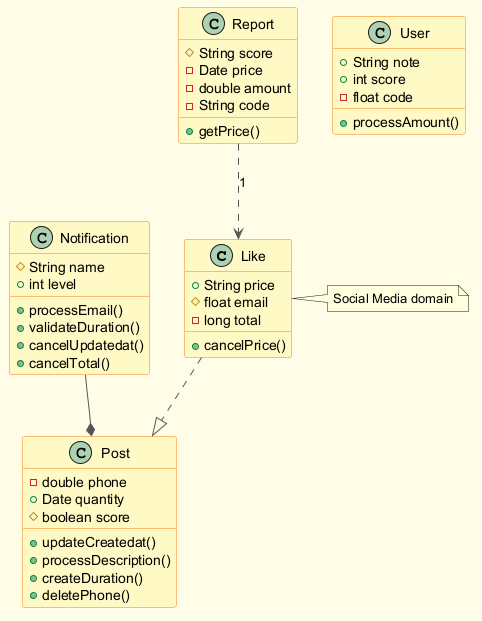

The diagram above was rendered by PlantUML. Its source (embedded in the PNG):
@startuml
skinparam backgroundColor #FFFDE7
skinparam classBackgroundColor #FFF9C4
skinparam classBorderColor #F57F17
skinparam ArrowColor #555555
class Like {
  +String price
  #float email
  -long total
  +cancelPrice()
}
class Post {
  -double phone
  +Date quantity
  #boolean score
  +updateCreatedat()
  +processDescription()
  +createDuration()
  +deletePhone()
}
class User {
  +String note
  +int score
  -float code
  +processAmount()
}
class Notification {
  #String name
  +int level
  +processEmail()
  +validateDuration()
  +cancelUpdatedat()
  +cancelTotal()
}
class Report {
  #String score
  -Date price
  -double amount
  -String code
  +getPrice()
}
Notification --* Post
Report ..> Like : "1"
Like ..|> Post
note right of Like : Social Media domain
@enduml